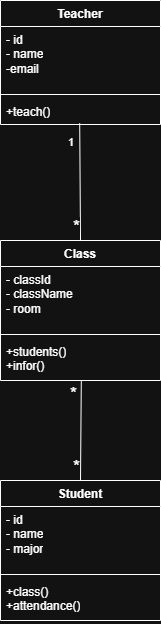

The diagram above was exported from draw.io. Its source (the exported page's mxGraphModel, read from the mxfile embedded in the PNG):
<mxGraphModel dx="1042" dy="658" grid="1" gridSize="10" guides="1" tooltips="1" connect="1" arrows="1" fold="1" page="1" pageScale="1" pageWidth="827" pageHeight="1169" math="0" shadow="0">
  <root>
    <mxCell id="0" />
    <mxCell id="1" parent="0" />
    <mxCell id="Pjmbxv3lTvIvLAwCBaoQ-1" value="Teacher" style="swimlane;fontStyle=1;align=center;verticalAlign=top;childLayout=stackLayout;horizontal=1;startSize=26;horizontalStack=0;resizeParent=1;resizeParentMax=0;resizeLast=0;collapsible=1;marginBottom=0;whiteSpace=wrap;html=1;" vertex="1" parent="1">
      <mxGeometry x="334" y="40" width="160" height="124" as="geometry" />
    </mxCell>
    <mxCell id="Pjmbxv3lTvIvLAwCBaoQ-2" value="- id&lt;div&gt;- name&lt;/div&gt;&lt;div&gt;-email&lt;/div&gt;" style="text;strokeColor=none;fillColor=none;align=left;verticalAlign=top;spacingLeft=4;spacingRight=4;overflow=hidden;rotatable=0;points=[[0,0.5],[1,0.5]];portConstraint=eastwest;whiteSpace=wrap;html=1;" vertex="1" parent="Pjmbxv3lTvIvLAwCBaoQ-1">
      <mxGeometry y="26" width="160" height="64" as="geometry" />
    </mxCell>
    <mxCell id="Pjmbxv3lTvIvLAwCBaoQ-3" value="" style="line;strokeWidth=1;fillColor=none;align=left;verticalAlign=middle;spacingTop=-1;spacingLeft=3;spacingRight=3;rotatable=0;labelPosition=right;points=[];portConstraint=eastwest;strokeColor=inherit;" vertex="1" parent="Pjmbxv3lTvIvLAwCBaoQ-1">
      <mxGeometry y="90" width="160" height="8" as="geometry" />
    </mxCell>
    <mxCell id="Pjmbxv3lTvIvLAwCBaoQ-4" value="+teach()" style="text;strokeColor=none;fillColor=none;align=left;verticalAlign=top;spacingLeft=4;spacingRight=4;overflow=hidden;rotatable=0;points=[[0,0.5],[1,0.5]];portConstraint=eastwest;whiteSpace=wrap;html=1;" vertex="1" parent="Pjmbxv3lTvIvLAwCBaoQ-1">
      <mxGeometry y="98" width="160" height="26" as="geometry" />
    </mxCell>
    <mxCell id="Pjmbxv3lTvIvLAwCBaoQ-5" value="Class" style="swimlane;fontStyle=1;align=center;verticalAlign=top;childLayout=stackLayout;horizontal=1;startSize=26;horizontalStack=0;resizeParent=1;resizeParentMax=0;resizeLast=0;collapsible=1;marginBottom=0;whiteSpace=wrap;html=1;" vertex="1" parent="1">
      <mxGeometry x="334" y="280" width="160" height="140" as="geometry" />
    </mxCell>
    <mxCell id="Pjmbxv3lTvIvLAwCBaoQ-6" value="- classId&lt;div&gt;- className&lt;/div&gt;&lt;div&gt;- room&lt;/div&gt;" style="text;strokeColor=none;fillColor=none;align=left;verticalAlign=top;spacingLeft=4;spacingRight=4;overflow=hidden;rotatable=0;points=[[0,0.5],[1,0.5]];portConstraint=eastwest;whiteSpace=wrap;html=1;" vertex="1" parent="Pjmbxv3lTvIvLAwCBaoQ-5">
      <mxGeometry y="26" width="160" height="64" as="geometry" />
    </mxCell>
    <mxCell id="Pjmbxv3lTvIvLAwCBaoQ-7" value="" style="line;strokeWidth=1;fillColor=none;align=left;verticalAlign=middle;spacingTop=-1;spacingLeft=3;spacingRight=3;rotatable=0;labelPosition=right;points=[];portConstraint=eastwest;strokeColor=inherit;" vertex="1" parent="Pjmbxv3lTvIvLAwCBaoQ-5">
      <mxGeometry y="90" width="160" height="8" as="geometry" />
    </mxCell>
    <mxCell id="Pjmbxv3lTvIvLAwCBaoQ-8" value="+students()&lt;div&gt;+infor()&lt;/div&gt;" style="text;strokeColor=none;fillColor=none;align=left;verticalAlign=top;spacingLeft=4;spacingRight=4;overflow=hidden;rotatable=0;points=[[0,0.5],[1,0.5]];portConstraint=eastwest;whiteSpace=wrap;html=1;" vertex="1" parent="Pjmbxv3lTvIvLAwCBaoQ-5">
      <mxGeometry y="98" width="160" height="42" as="geometry" />
    </mxCell>
    <mxCell id="Pjmbxv3lTvIvLAwCBaoQ-9" value="Student" style="swimlane;fontStyle=1;align=center;verticalAlign=top;childLayout=stackLayout;horizontal=1;startSize=26;horizontalStack=0;resizeParent=1;resizeParentMax=0;resizeLast=0;collapsible=1;marginBottom=0;whiteSpace=wrap;html=1;" vertex="1" parent="1">
      <mxGeometry x="334" y="520" width="160" height="140" as="geometry" />
    </mxCell>
    <mxCell id="Pjmbxv3lTvIvLAwCBaoQ-10" value="- id&lt;div&gt;- name&lt;/div&gt;&lt;div&gt;- major&lt;/div&gt;" style="text;strokeColor=none;fillColor=none;align=left;verticalAlign=top;spacingLeft=4;spacingRight=4;overflow=hidden;rotatable=0;points=[[0,0.5],[1,0.5]];portConstraint=eastwest;whiteSpace=wrap;html=1;" vertex="1" parent="Pjmbxv3lTvIvLAwCBaoQ-9">
      <mxGeometry y="26" width="160" height="64" as="geometry" />
    </mxCell>
    <mxCell id="Pjmbxv3lTvIvLAwCBaoQ-11" value="" style="line;strokeWidth=1;fillColor=none;align=left;verticalAlign=middle;spacingTop=-1;spacingLeft=3;spacingRight=3;rotatable=0;labelPosition=right;points=[];portConstraint=eastwest;strokeColor=inherit;" vertex="1" parent="Pjmbxv3lTvIvLAwCBaoQ-9">
      <mxGeometry y="90" width="160" height="8" as="geometry" />
    </mxCell>
    <mxCell id="Pjmbxv3lTvIvLAwCBaoQ-12" value="+class()&lt;div&gt;+attendance()&lt;/div&gt;" style="text;strokeColor=none;fillColor=none;align=left;verticalAlign=top;spacingLeft=4;spacingRight=4;overflow=hidden;rotatable=0;points=[[0,0.5],[1,0.5]];portConstraint=eastwest;whiteSpace=wrap;html=1;" vertex="1" parent="Pjmbxv3lTvIvLAwCBaoQ-9">
      <mxGeometry y="98" width="160" height="42" as="geometry" />
    </mxCell>
    <mxCell id="Pjmbxv3lTvIvLAwCBaoQ-13" value="" style="endArrow=none;html=1;rounded=0;entryX=0.5;entryY=0;entryDx=0;entryDy=0;exitX=0.495;exitY=0.946;exitDx=0;exitDy=0;exitPerimeter=0;" edge="1" parent="1" source="Pjmbxv3lTvIvLAwCBaoQ-4" target="Pjmbxv3lTvIvLAwCBaoQ-5">
      <mxGeometry relative="1" as="geometry">
        <mxPoint x="420" y="170" as="sourcePoint" />
        <mxPoint x="490" y="390" as="targetPoint" />
      </mxGeometry>
    </mxCell>
    <mxCell id="Pjmbxv3lTvIvLAwCBaoQ-14" value="1" style="edgeLabel;resizable=0;html=1;align=left;verticalAlign=bottom;" connectable="0" vertex="1" parent="Pjmbxv3lTvIvLAwCBaoQ-13">
      <mxGeometry x="-1" relative="1" as="geometry">
        <mxPoint x="-13" y="27" as="offset" />
      </mxGeometry>
    </mxCell>
    <mxCell id="Pjmbxv3lTvIvLAwCBaoQ-15" value="*" style="edgeLabel;resizable=0;html=1;align=right;verticalAlign=bottom;fontSize=18;" connectable="0" vertex="1" parent="Pjmbxv3lTvIvLAwCBaoQ-13">
      <mxGeometry x="1" relative="1" as="geometry">
        <mxPoint as="offset" />
      </mxGeometry>
    </mxCell>
    <mxCell id="Pjmbxv3lTvIvLAwCBaoQ-16" value="" style="endArrow=none;html=1;rounded=0;entryX=0.5;entryY=0;entryDx=0;entryDy=0;exitX=0.505;exitY=1.005;exitDx=0;exitDy=0;exitPerimeter=0;" edge="1" parent="1" source="Pjmbxv3lTvIvLAwCBaoQ-8" target="Pjmbxv3lTvIvLAwCBaoQ-9">
      <mxGeometry relative="1" as="geometry">
        <mxPoint x="414" y="403" as="sourcePoint" />
        <mxPoint x="415" y="520" as="targetPoint" />
      </mxGeometry>
    </mxCell>
    <mxCell id="Pjmbxv3lTvIvLAwCBaoQ-17" value="*" style="edgeLabel;resizable=0;html=1;align=left;verticalAlign=bottom;fontSize=18;" connectable="0" vertex="1" parent="Pjmbxv3lTvIvLAwCBaoQ-16">
      <mxGeometry x="-1" relative="1" as="geometry">
        <mxPoint x="-13" y="27" as="offset" />
      </mxGeometry>
    </mxCell>
    <mxCell id="Pjmbxv3lTvIvLAwCBaoQ-18" value="*" style="edgeLabel;resizable=0;html=1;align=right;verticalAlign=bottom;fontSize=18;" connectable="0" vertex="1" parent="Pjmbxv3lTvIvLAwCBaoQ-16">
      <mxGeometry x="1" relative="1" as="geometry">
        <mxPoint as="offset" />
      </mxGeometry>
    </mxCell>
  </root>
</mxGraphModel>